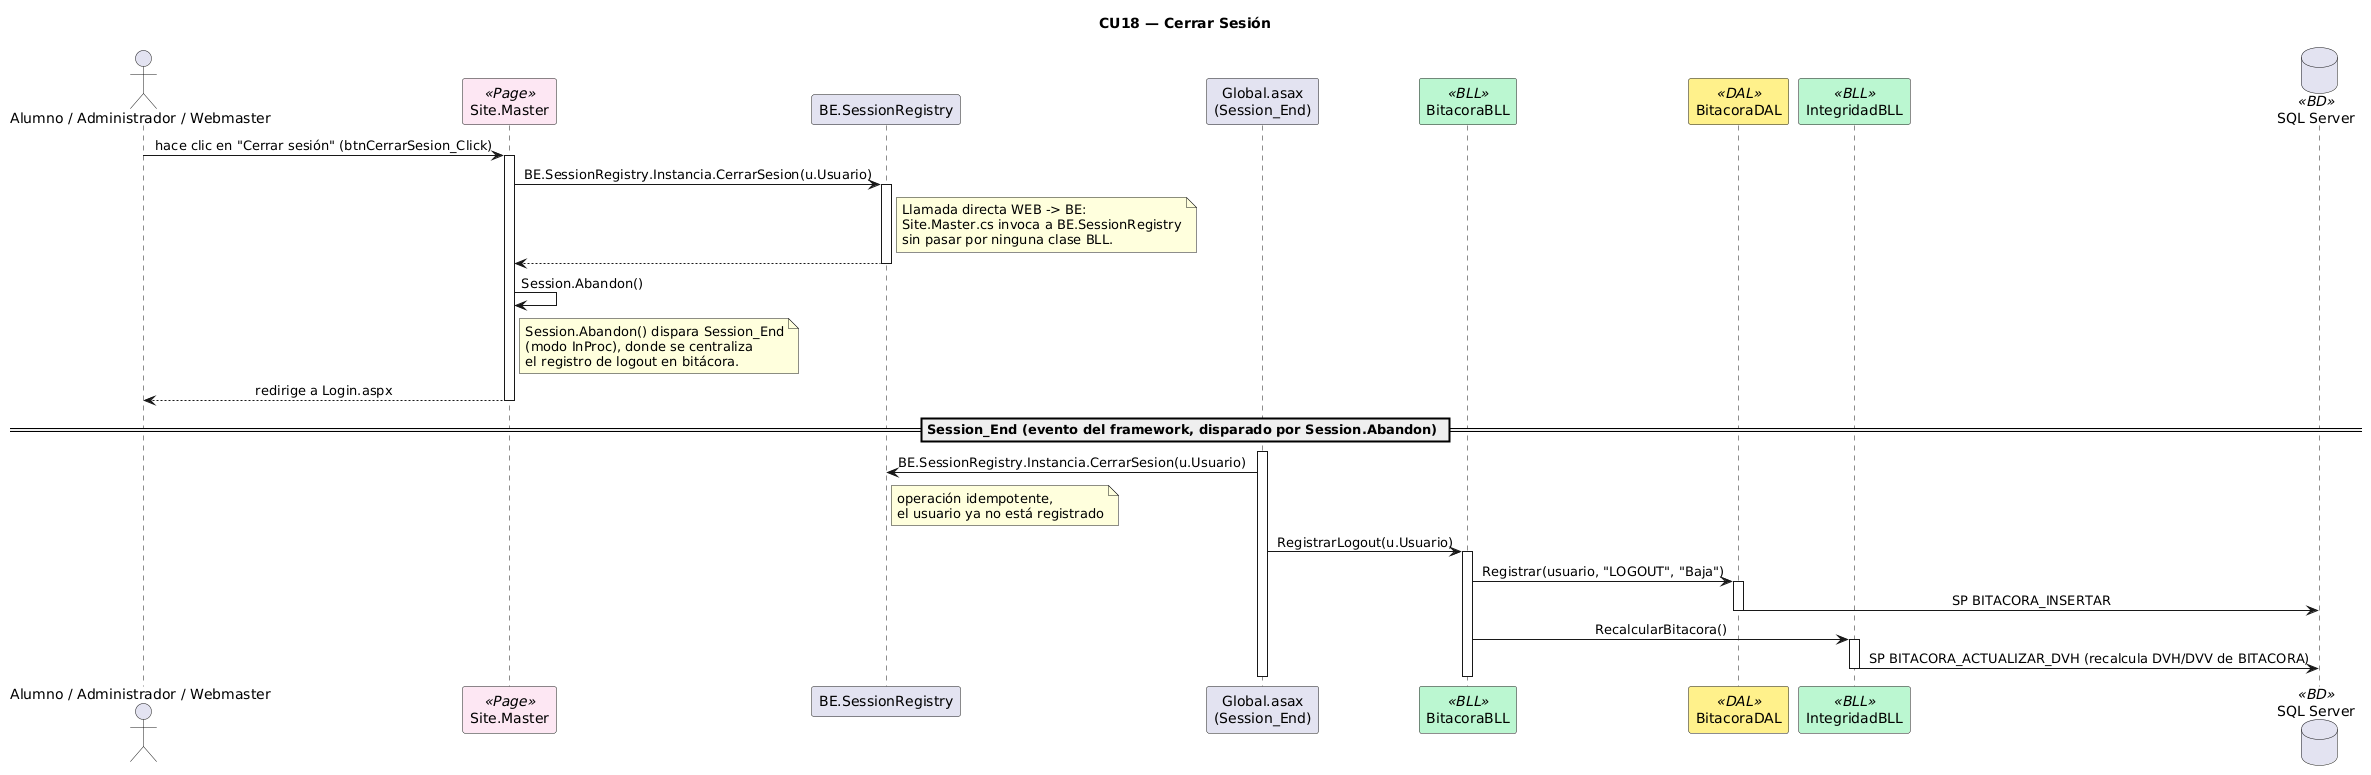

The diagram above was rendered by PlantUML. Its source (embedded in the PNG):
@startuml
title CU18 — Cerrar Sesión
skinparam sequenceMessageAlign center
skinparam shadowing false
skinparam sequenceParticipant {
    BackgroundColor<<Page>> #FCE7F3
    BackgroundColor<<BLL>> #BBF7D0
    BackgroundColor<<DAL>> #FEF08A
    BackgroundColor<<BD>> #DBEAFE
}

actor "Alumno / Administrador / Webmaster" as A
participant "Site.Master" as MASTER <<Page>>
participant "BE.SessionRegistry" as SR
participant "Global.asax\n(Session_End)" as GLOBAL
participant "BitacoraBLL" as BIT <<BLL>>
participant "BitacoraDAL" as DAL <<DAL>>
participant "IntegridadBLL" as INT <<BLL>>
database "SQL Server" as DB <<BD>>

A -> MASTER : hace clic en "Cerrar sesión" (btnCerrarSesion_Click)
activate MASTER
MASTER -> SR : BE.SessionRegistry.Instancia.CerrarSesion(u.Usuario)
note right of SR
  Llamada directa WEB -> BE:
  Site.Master.cs invoca a BE.SessionRegistry
  sin pasar por ninguna clase BLL.
end note
activate SR
SR --> MASTER
deactivate SR

MASTER -> MASTER : Session.Abandon()
note right of MASTER
  Session.Abandon() dispara Session_End
  (modo InProc), donde se centraliza
  el registro de logout en bitácora.
end note
MASTER --> A : redirige a Login.aspx
deactivate MASTER

== Session_End (evento del framework, disparado por Session.Abandon) ==
activate GLOBAL
GLOBAL -> SR : BE.SessionRegistry.Instancia.CerrarSesion(u.Usuario)
note right of SR : operación idempotente,\nel usuario ya no está registrado
GLOBAL -> BIT : RegistrarLogout(u.Usuario)
activate BIT
BIT -> DAL : Registrar(usuario, "LOGOUT", "Baja")
activate DAL
DAL -> DB : SP BITACORA_INSERTAR
deactivate DAL
BIT -> INT : RecalcularBitacora()
activate INT
INT -> DB : SP BITACORA_ACTUALIZAR_DVH (recalcula DVH/DVV de BITACORA)
deactivate INT
deactivate BIT
deactivate GLOBAL
@enduml